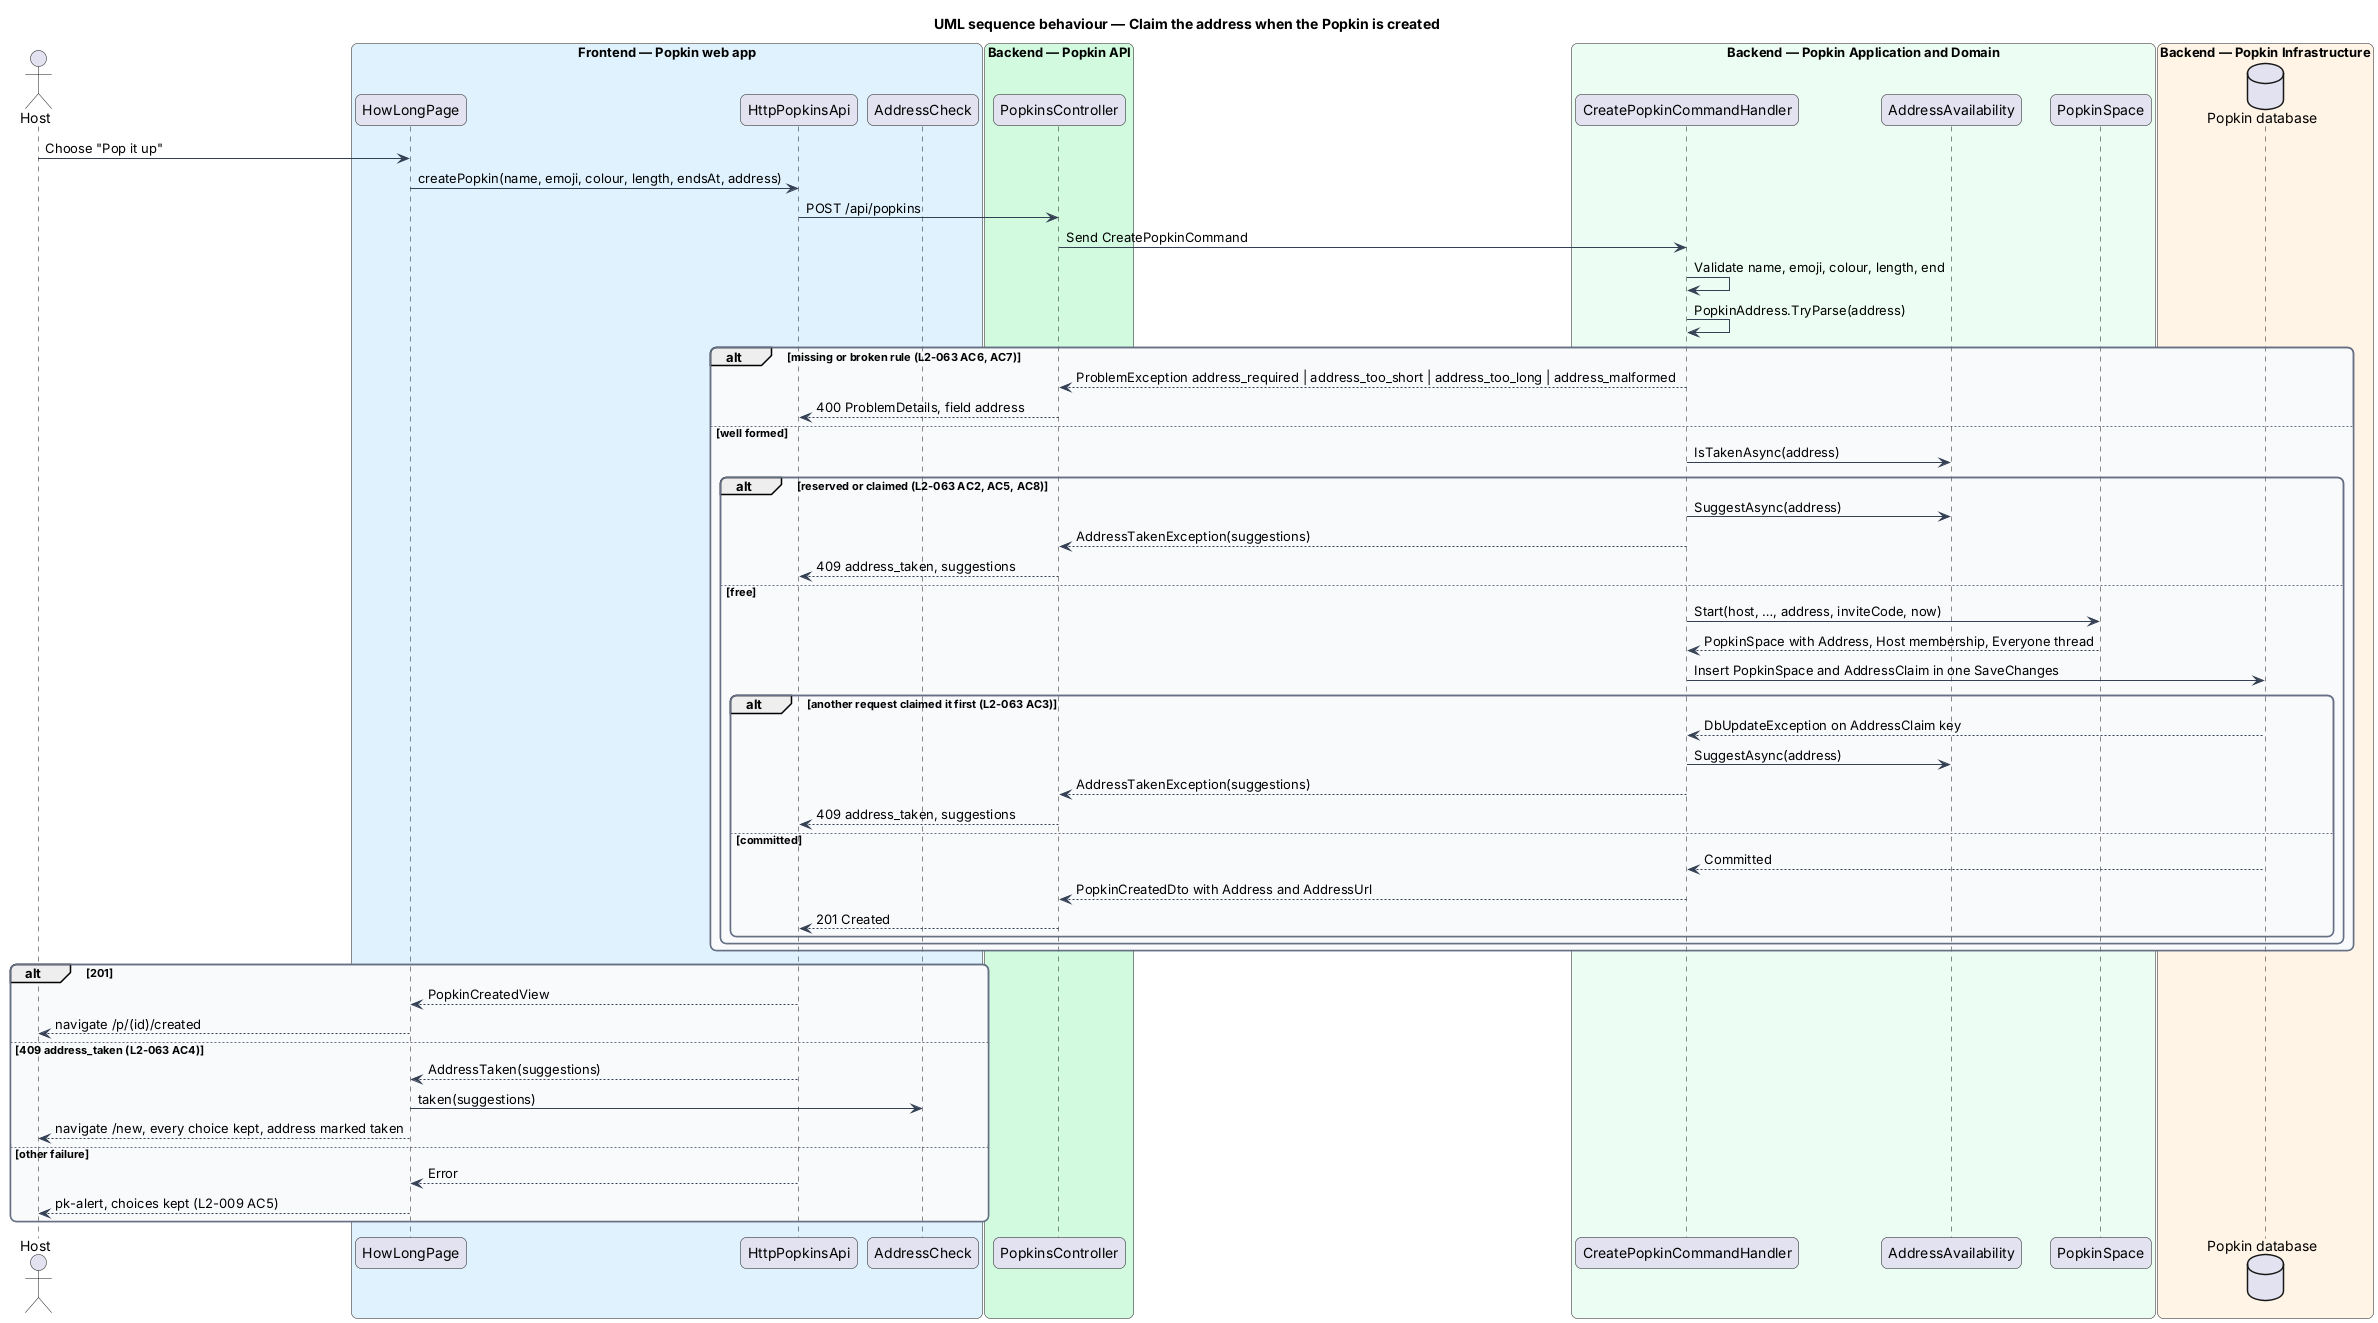

The diagram above was rendered by PlantUML. Its source (embedded in the PNG):
@startuml
title UML sequence behaviour — Claim the address when the Popkin is created
skinparam backgroundColor #FFFFFF
skinparam shadowing false
skinparam roundcorner 12
skinparam defaultFontName Arial
skinparam ArrowColor #344054
skinparam rectangle {
  BorderColor #344054
  FontColor #101828
}
skinparam package {
  BorderColor #667085
  FontColor #101828
  BackgroundColor #F9FAFB
}
actor "Host" as actor
box "Frontend — Popkin web app" #E0F2FE
  participant "HowLongPage" as page
  participant "HttpPopkinsApi" as client
  participant "AddressCheck" as check
end box
box "Backend — Popkin API" #D1FADF
  participant "PopkinsController" as ctrl
end box
box "Backend — Popkin Application and Domain" #ECFDF3
  participant "CreatePopkinCommandHandler" as handler
  participant "AddressAvailability" as avail
  participant "PopkinSpace" as entity
end box
box "Backend — Popkin Infrastructure" #FFF4E5
  database "Popkin database" as db
end box
actor -> page : Choose "Pop it up"
page -> client : createPopkin(name, emoji, colour, length, endsAt, address)
client -> ctrl : POST /api/popkins
ctrl -> handler : Send CreatePopkinCommand
handler -> handler : Validate name, emoji, colour, length, end
handler -> handler : PopkinAddress.TryParse(address)
alt missing or broken rule (L2-063 AC6, AC7)
  handler --> ctrl : ProblemException address_required | address_too_short | address_too_long | address_malformed
  ctrl --> client : 400 ProblemDetails, field address
else well formed
  handler -> avail : IsTakenAsync(address)
  alt reserved or claimed (L2-063 AC2, AC5, AC8)
    handler -> avail : SuggestAsync(address)
    handler --> ctrl : AddressTakenException(suggestions)
    ctrl --> client : 409 address_taken, suggestions
  else free
    handler -> entity : Start(host, …, address, inviteCode, now)
    entity --> handler : PopkinSpace with Address, Host membership, Everyone thread
    handler -> db : Insert PopkinSpace and AddressClaim in one SaveChanges
    alt another request claimed it first (L2-063 AC3)
      db --> handler : DbUpdateException on AddressClaim key
      handler -> avail : SuggestAsync(address)
      handler --> ctrl : AddressTakenException(suggestions)
      ctrl --> client : 409 address_taken, suggestions
    else committed
      db --> handler : Committed
      handler --> ctrl : PopkinCreatedDto with Address and AddressUrl
      ctrl --> client : 201 Created
    end
  end
end
alt 201
  client --> page : PopkinCreatedView
  page --> actor : navigate /p/(id)/created
else 409 address_taken (L2-063 AC4)
  client --> page : AddressTaken(suggestions)
  page -> check : taken(suggestions)
  page --> actor : navigate /new, every choice kept, address marked taken
else other failure
  client --> page : Error
  page --> actor : pk-alert, choices kept (L2-009 AC5)
end
@enduml